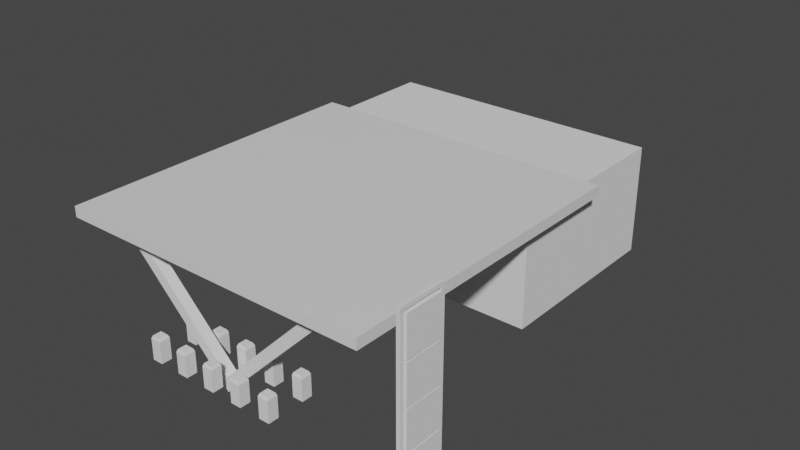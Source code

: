 # Source: refueling_station.blend  (saved by Blender 3.6.13; exported with 4.5.12 LTS)
import bpy
from mathutils import Matrix  # noqa: F401  (used for matrix-valued properties, if any)

bpy.ops.wm.read_factory_settings(use_empty=True)
scene = bpy.context.scene
scene.name = 'Scene'

# ---- collections
col_collection = bpy.data.collections.new('Collection'); scene.collection.children.link(col_collection)

# ---- materials (node trees are filled in below, after node groups)
mat_material = bpy.data.materials.new('Material')
mat_material.use_transparent_shadow = False
mat_material_001 = bpy.data.materials.new('Material.001')
mat_material_001.use_transparent_shadow = False

# ---- material node trees
mat_material.use_nodes = True; mat_material.node_tree.nodes.clear()
_N = mat_material.node_tree.nodes; _L = mat_material.node_tree.links
n0 = _N.new('ShaderNodeBsdfPrincipled'); n0.name = 'Principled BSDF'; n0.location = (10, 300)
n0.distribution = 'GGX'
n0.subsurface_method = 'RANDOM_WALK_SKIN'
n0.inputs[3].default_value = 1.45
n0.inputs[27].default_value = (0.0, 0.0, 0.0, 1.0)
n0.inputs[28].default_value = 1.0
n1 = _N.new('ShaderNodeOutputMaterial'); n1.name = 'Material Output'; n1.location = (300, 300)
_L.new(n0.outputs[0], n1.inputs[0])
n1.is_active_output = True
mat_material_001.use_nodes = True; mat_material_001.node_tree.nodes.clear()
_N = mat_material_001.node_tree.nodes; _L = mat_material_001.node_tree.links
n0 = _N.new('ShaderNodeBsdfPrincipled'); n0.name = 'Principled BSDF'; n0.location = (10, 300)
n0.distribution = 'GGX'
n0.subsurface_method = 'RANDOM_WALK_SKIN'
n0.inputs[3].default_value = 1.45
n0.inputs[27].default_value = (0.0, 0.0, 0.0, 1.0)
n0.inputs[28].default_value = 1.0
n1 = _N.new('ShaderNodeOutputMaterial'); n1.name = 'Material Output'; n1.location = (300, 300)
_L.new(n0.outputs[0], n1.inputs[0])
n1.is_active_output = True

# ---- world
world_world = bpy.data.worlds.new('World'); scene.world = world_world
world_world.use_nodes = True; world_world.node_tree.nodes.clear()
_N = world_world.node_tree.nodes; _L = world_world.node_tree.links
n0 = _N.new('ShaderNodeOutputWorld'); n0.name = 'World Output'; n0.location = (300, 300)
n1 = _N.new('ShaderNodeBackground'); n1.name = 'Background'; n1.location = (10, 300)
n1.inputs[0].default_value = (0.05088, 0.05088, 0.05088, 1.0)
_L.new(n1.outputs[0], n0.inputs[0])
n0.is_active_output = True
world_world.color = (0.05088, 0.05088, 0.05088)
world_world.use_sun_shadow = False
world_world.sun_shadow_jitter_overblur = 0.0

# ---- meshes
me_cube_003 = bpy.data.meshes.new('Cube.003')
me_cube_003.from_pydata([(-30.0, -4.177, 19.56), (-30.0, -4.177, 21.56), (-30.0, 55.82, 19.56), (-30.0, 55.82, 21.56), (30.0, -4.177, 19.56), (30.0, -4.177, 21.56), (30.0, 55.82, 19.56), (30.0, 55.82, 21.56), (-30.0, -4.177, 19.99), (-30.0, 55.82, 19.99), (30.0, 55.82, 19.99), (30.0, -4.177, 19.99)], [], [(8, 1, 3, 9), (9, 3, 7, 10), (10, 7, 5, 11), (11, 5, 1, 8), (2, 6, 4, 0), (7, 3, 1, 5), (4, 11, 8, 0), (6, 10, 11, 4), (2, 9, 10, 6), (0, 8, 9, 2)])
me_cube_003.polygons.foreach_set('material_index', [0, 0, 0, 0, 0, 0, 1, 1, 1, 1])
_uv = me_cube_003.uv_layers.new(name='UVMap')
_uv.uv.foreach_set('vector', [0.7862, 0.5, 0.7576, 0.5, 0.7576, -0.5944, 0.7862, -0.5944, 0.8227, 0.5, 0.7941, 0.5, 0.7941, -0.5944, 0.8227, -0.5944, 0.8956, 0.5, 0.867, 0.5, 0.867, -0.5944, 0.8956, -0.5944, 0.8592, 0.5, 0.8305, 0.5, 0.8305, -0.5944, 0.8592, -0.5944, 0.7576, 0.5, -0.3368, 0.5, -0.3368, -0.5944, 0.7576, -0.5944, 0.7576, 1.594, -0.3368, 1.594, -0.3368, 0.5, 0.7576, 0.5, 0.867, 0.5, 0.8592, 0.5, 0.8592, -0.5944, 0.867, -0.5944, 0.9035, 0.5, 0.8956, 0.5, 0.8956, -0.5944, 0.9035, -0.5944, 0.8305, 0.5, 0.8227, 0.5, 0.8227, -0.5944, 0.8305, -0.5944, 0.7941, 0.5, 0.7862, 0.5, 0.7862, -0.5944, 0.7941, -0.5944])
me_cube_003.materials.append(mat_material)
me_cube_003.materials.append(mat_material_001)
me_cube_003.update()
me_cube_004 = bpy.data.meshes.new('Cube.004')
me_cube_004.from_pydata([(26.85, 76.21, 20.78), (26.85, 76.21, -2.384e-07), (26.85, 39.97, 20.78), (26.85, 39.97, -2.384e-07), (-26.85, 76.21, 20.78), (-26.85, 76.21, -2.384e-07), (-26.85, 39.97, 20.78), (-26.85, 39.97, -2.384e-07)], [], [(0, 2, 3, 1), (2, 6, 7, 3), (6, 4, 5, 7), (4, 0, 1, 5), (2, 0, 4, 6), (7, 5, 1, 3)])
_uv = me_cube_004.uv_layers.new(name='UVMap')
_uv.uv.foreach_set('vector', [0.375, 0.0, 0.375, 0.25, 0.625, 0.25, 0.625, 0.0, 0.375, 0.25, 0.375, 0.5, 0.625, 0.5, 0.625, 0.25, 0.375, 0.5, 0.375, 0.75, 0.625, 0.75, 0.625, 0.5, 0.375, 0.75, 0.375, 1.0, 0.625, 1.0, 0.625, 0.75, 0.125, 0.5, 0.125, 0.75, 0.375, 0.75, 0.375, 0.5, 0.625, 0.5, 0.625, 0.75, 0.875, 0.75, 0.875, 0.5])
me_cube_004.update()
me_cube_006 = bpy.data.meshes.new('Cube.006')
me_cube_006.from_pydata([(39.49, 0.368, -1.0), (39.49, 0.368, 30.91), (39.49, 1.0, -1.0), (40.13, 0.368, -1.0), (40.13, 0.368, 30.91), (40.13, 1.0, -1.0), (39.49, -7.579, -1.0), (39.49, -6.947, -1.0), (39.49, -6.947, 30.91), (40.13, -7.579, -1.0), (40.13, -6.947, -1.0), (40.13, -6.947, 30.91), (39.49, 1.0, 31.54), (40.13, 1.0, 31.54), (39.49, -7.579, 31.54), (40.13, -7.579, 31.54)], [], [(13, 15, 9, 10, 11, 4, 3, 5), (9, 15, 14, 6), (3, 4, 1, 0), (2, 5, 3, 0), (15, 13, 12, 14), (7, 8, 11, 10), (6, 14, 12, 2, 0, 1, 8, 7), (7, 10, 9, 6), (11, 8, 1, 4), (2, 12, 13, 5)])
_uv = me_cube_006.uv_layers.new(name='UVMap')
_uv.uv.foreach_set('vector', [0.0, 0.0, 0.2636, 0.0, 0.2636, 1.0, 0.2442, 1.0, 0.2442, 0.01942, 0.01942, 0.01942, 0.01942, 1.0, 0.0, 1.0, 0.5273, 1.0, 0.5273, 0.0, 0.5467, 0.0, 0.5467, 1.0, 0.5661, 0.9806, 0.5661, 0.0, 0.5856, 0.0, 0.5856, 0.9806, 0.6244, 0.4885, 0.6244, 0.5079, 0.605, 0.5079, 0.605, 0.4885, 0.6244, 0.0, 0.6244, 0.2636, 0.605, 0.2636, 0.605, 0.0, 0.5856, 0.9806, 0.5856, 0.0, 0.605, 0.0, 0.605, 0.9806, 0.2636, 1.0, 0.2636, 0.0, 0.5273, 0.0, 0.5273, 1.0, 0.5079, 1.0, 0.5079, 0.01942, 0.2831, 0.01942, 0.2831, 1.0, 0.6244, 0.5079, 0.6244, 0.5273, 0.605, 0.5273, 0.605, 0.5079, 0.605, 0.2636, 0.6244, 0.2636, 0.6244, 0.4885, 0.605, 0.4885, 0.5467, 1.0, 0.5467, 0.0, 0.5661, 0.0, 0.5661, 1.0])
me_cube_006.update()
me_cube_008 = bpy.data.meshes.new('Cube.008')
me_cube_008.from_pydata([(39.21, -6.663, 23.76), (39.21, -6.663, 30.51), (39.21, 0.08436, 23.76), (39.21, 0.08436, 30.51), (40.4, -6.663, 23.76), (40.4, -6.663, 30.51), (40.4, 0.08436, 23.76), (40.4, 0.08436, 30.51)], [], [(0, 1, 3, 2), (2, 3, 7, 6), (6, 7, 5, 4), (4, 5, 1, 0), (2, 6, 4, 0), (7, 3, 1, 5)])
_uv = me_cube_008.uv_layers.new(name='UVMap')
_uv.uv.foreach_set('vector', [5.96e-08, 1.0, -2.98e-08, 0.0, 1.0, 0.0, 1.0, 1.0, 0.0, 0.6667, 0.0, 0.3333, 0.3333, 0.3333, 0.3333, 0.6667, 1.0, 0.0, 1.0, 1.0, 0.0, 1.0, -5.96e-08, 0.0, 0.6667, 0.6667, 0.3333, 0.6667, 0.3333, 0.3333, 0.6667, 0.3333, 0.3333, 1.0, 0.0, 1.0, 0.0, 0.6667, 0.3333, 0.6667, 0.6667, 1.0, 0.3333, 1.0, 0.3333, 0.6667, 0.6667, 0.6667])
me_cube_008.update()
me_cube_009 = bpy.data.meshes.new('Cube.009')
me_cube_009.from_pydata([(39.21, -6.663, 16.76), (39.21, -6.663, 23.51), (39.21, 0.08436, 16.76), (39.21, 0.08436, 23.51), (40.4, -6.663, 16.76), (40.4, -6.663, 23.51), (40.4, 0.08436, 16.76), (40.4, 0.08436, 23.51)], [], [(0, 1, 3, 2), (2, 3, 7, 6), (6, 7, 5, 4), (4, 5, 1, 0), (2, 6, 4, 0), (7, 3, 1, 5)])
_uv = me_cube_009.uv_layers.new(name='UVMap')
_uv.uv.foreach_set('vector', [5.96e-08, 1.0, -2.98e-08, 0.0, 1.0, 0.0, 1.0, 1.0, 0.375, 0.25, 0.625, 0.25, 0.625, 0.5, 0.375, 0.5, 1.0, 0.0, 1.0, 1.0, 0.0, 1.0, -5.96e-08, 0.0, 0.375, 0.75, 0.625, 0.75, 0.625, 1.0, 0.375, 1.0, 0.125, 0.5, 0.375, 0.5, 0.375, 0.75, 0.125, 0.75, 0.625, 0.5, 0.875, 0.5, 0.875, 0.75, 0.625, 0.75])
me_cube_009.update()
me_cube_010 = bpy.data.meshes.new('Cube.010')
me_cube_010.from_pydata([(39.21, -6.663, 9.757), (39.21, -6.663, 16.51), (39.21, 0.08436, 9.757), (39.21, 0.08436, 16.51), (40.4, -6.663, 9.757), (40.4, -6.663, 16.51), (40.4, 0.08436, 9.757), (40.4, 0.08436, 16.51)], [], [(0, 1, 3, 2), (2, 3, 7, 6), (6, 7, 5, 4), (4, 5, 1, 0), (2, 6, 4, 0), (7, 3, 1, 5)])
_uv = me_cube_010.uv_layers.new(name='UVMap')
_uv.uv.foreach_set('vector', [5.96e-08, 1.0, -2.98e-08, 0.0, 1.0, 0.0, 1.0, 1.0, 0.375, 0.25, 0.625, 0.25, 0.625, 0.5, 0.375, 0.5, 1.0, 0.0, 1.0, 1.0, 0.0, 1.0, -5.96e-08, 0.0, 0.375, 0.75, 0.625, 0.75, 0.625, 1.0, 0.375, 1.0, 0.125, 0.5, 0.375, 0.5, 0.375, 0.75, 0.125, 0.75, 0.625, 0.5, 0.875, 0.5, 0.875, 0.75, 0.625, 0.75])
me_cube_010.update()
me_cube_011 = bpy.data.meshes.new('Cube.011')
me_cube_011.from_pydata([(39.21, -6.663, 2.757), (39.21, -6.663, 9.505), (39.21, 0.08436, 2.757), (39.21, 0.08436, 9.505), (40.4, -6.663, 2.757), (40.4, -6.663, 9.505), (40.4, 0.08436, 2.757), (40.4, 0.08436, 9.505)], [], [(0, 1, 3, 2), (2, 3, 7, 6), (6, 7, 5, 4), (4, 5, 1, 0), (2, 6, 4, 0), (7, 3, 1, 5)])
_uv = me_cube_011.uv_layers.new(name='UVMap')
_uv.uv.foreach_set('vector', [5.96e-08, 1.0, -2.98e-08, 0.0, 1.0, 0.0, 1.0, 1.0, 0.375, 0.25, 0.625, 0.25, 0.625, 0.5, 0.375, 0.5, 1.0, 0.0, 1.0, 1.0, 0.0, 1.0, -5.96e-08, 0.0, 0.375, 0.75, 0.625, 0.75, 0.625, 1.0, 0.375, 1.0, 0.125, 0.5, 0.375, 0.5, 0.375, 0.75, 0.125, 0.75, 0.625, 0.5, 0.875, 0.5, 0.875, 0.75, 0.625, 0.75])
me_cube_011.update()
me_cube_012 = bpy.data.meshes.new('Cube.012')
me_cube_012.from_pydata([(0.0, -1.0, 0.3874), (0.0, 1.0, 0.3874), (0.0, -1.0, -2.441), (0.0, 1.0, -2.441), (20.76, -1.0, 21.15), (20.76, 1.0, 21.15), (22.18, 1.0, 19.74), (22.18, -1.0, 19.74), (-22.33, 1.0, 19.89), (-22.33, -1.0, 19.89), (-20.92, -1.0, 21.3), (-20.92, 1.0, 21.3)], [], [(2, 7, 4, 0, 10, 9), (2, 9, 8, 3), (0, 1, 11, 10), (1, 5, 6, 3, 8, 11), (6, 5, 4, 7), (0, 4, 5, 1), (9, 10, 11, 8), (3, 6, 7, 2)])
_uv = me_cube_012.uv_layers.new(name='UVMap')
_uv.uv.foreach_set('vector', [0.4965, 0.5, -8.342e-09, 0.5, -9.726e-09, 0.4683, 0.4649, 0.4683, 0.4649, 9.878e-09, 0.4965, 8.494e-09, 2.295e-08, 1.0, 1.095e-09, 0.5, 0.03166, 0.5, 0.03166, 1.0, 0.06333, 0.5, 0.09499, 0.5, 0.09499, 0.9683, 0.06333, 0.9683, 0.5282, 0.4683, 0.993, 0.4683, 0.993, 0.5, 0.4965, 0.5, 0.4965, -8.494e-09, 0.5282, -7.109e-09, 0.1583, 0.5317, 0.1267, 0.5317, 0.1267, 0.5, 0.1583, 0.5, 0.09499, 0.9649, 0.09499, 0.5, 0.1267, 0.5, 0.1267, 0.9649, 0.1583, 0.5317, 0.1583, 0.5, 0.19, 0.5, 0.19, 0.5317, 0.03166, 0.9965, 0.03166, 0.5, 0.06333, 0.5, 0.06333, 0.9965])
me_cube_012.update()
me_cube_013 = bpy.data.meshes.new('Cube.013')
me_cube_013.from_pydata([(-1.0, 2.185, 0.0), (-1.0, 2.185, 4.0), (-1.0, 4.185, 0.0), (-1.0, 4.185, 4.0), (1.0, 2.185, 0.0), (1.0, 2.185, 4.0), (1.0, 4.185, 0.0), (1.0, 4.185, 4.0), (-0.8, 2.385, 4.5), (-0.8, 3.985, 4.5), (0.8, 2.385, 4.5), (0.8, 3.985, 4.5), (5.0, 2.185, 0.0), (5.0, 2.185, 4.0), (5.0, 4.185, 0.0), (5.0, 4.185, 4.0), (7.0, 2.185, 0.0), (7.0, 2.185, 4.0), (7.0, 4.185, 0.0), (7.0, 4.185, 4.0), (5.2, 2.385, 4.5), (5.2, 3.985, 4.5), (6.8, 2.385, 4.5), (6.8, 3.985, 4.5), (-7.0, 2.185, 0.0), (-7.0, 2.185, 4.0), (-7.0, 4.185, 0.0), (-7.0, 4.185, 4.0), (-5.0, 2.185, 0.0), (-5.0, 2.185, 4.0), (-5.0, 4.185, 0.0), (-5.0, 4.185, 4.0), (-6.8, 2.385, 4.5), (-6.8, 3.985, 4.5), (-5.2, 2.385, 4.5), (-5.2, 3.985, 4.5), (-13.0, 2.185, 0.0), (-13.0, 2.185, 4.0), (-13.0, 4.185, 0.0), (-13.0, 4.185, 4.0), (-11.0, 2.185, 0.0), (-11.0, 2.185, 4.0), (-11.0, 4.185, 0.0), (-11.0, 4.185, 4.0), (-12.8, 2.385, 4.5), (-12.8, 3.985, 4.5), (-11.2, 2.385, 4.5), (-11.2, 3.985, 4.5), (11.0, 2.185, 0.0), (11.0, 2.185, 4.0), (11.0, 4.185, 0.0), (11.0, 4.185, 4.0), (13.0, 2.185, 0.0), (13.0, 2.185, 4.0), (13.0, 4.185, 0.0), (13.0, 4.185, 4.0), (11.2, 2.385, 4.5), (11.2, 3.985, 4.5), (12.8, 2.385, 4.5), (12.8, 3.985, 4.5), (-1.0, -4.815, 0.0), (-1.0, -4.815, 4.0), (-1.0, -2.815, 0.0), (-1.0, -2.815, 4.0), (1.0, -4.815, 0.0), (1.0, -4.815, 4.0), (1.0, -2.815, 0.0), (1.0, -2.815, 4.0), (-0.8, -4.615, 4.5), (-0.8, -3.015, 4.5), (0.8, -4.615, 4.5), (0.8, -3.015, 4.5), (5.0, -4.815, 0.0), (5.0, -4.815, 4.0), (5.0, -2.815, 0.0), (5.0, -2.815, 4.0), (7.0, -4.815, 0.0), (7.0, -4.815, 4.0), (7.0, -2.815, 0.0), (7.0, -2.815, 4.0), (5.2, -4.615, 4.5), (5.2, -3.015, 4.5), (6.8, -4.615, 4.5), (6.8, -3.015, 4.5), (-7.0, -4.815, 0.0), (-7.0, -4.815, 4.0), (-7.0, -2.815, 0.0), (-7.0, -2.815, 4.0), (-5.0, -4.815, 0.0), (-5.0, -4.815, 4.0), (-5.0, -2.815, 0.0), (-5.0, -2.815, 4.0), (-6.8, -4.615, 4.5), (-6.8, -3.015, 4.5), (-5.2, -4.615, 4.5), (-5.2, -3.015, 4.5), (-13.0, -4.815, 0.0), (-13.0, -4.815, 4.0), (-13.0, -2.815, 0.0), (-13.0, -2.815, 4.0), (-11.0, -4.815, 0.0), (-11.0, -4.815, 4.0), (-11.0, -2.815, 0.0), (-11.0, -2.815, 4.0), (-12.8, -4.615, 4.5), (-12.8, -3.015, 4.5), (-11.2, -4.615, 4.5), (-11.2, -3.015, 4.5), (11.0, -4.815, 0.0), (11.0, -4.815, 4.0), (11.0, -2.815, 0.0), (11.0, -2.815, 4.0), (13.0, -4.815, 0.0), (13.0, -4.815, 4.0), (13.0, -2.815, 0.0), (13.0, -2.815, 4.0), (11.2, -4.615, 4.5), (11.2, -3.015, 4.5), (12.8, -4.615, 4.5), (12.8, -3.015, 4.5)], [], [(0, 1, 3, 2), (2, 3, 7, 6), (6, 7, 5, 4), (4, 5, 1, 0), (2, 6, 4, 0), (5, 7, 11, 10), (11, 9, 8, 10), (3, 1, 8, 9), (1, 5, 10, 8), (7, 3, 9, 11), (12, 13, 15, 14), (14, 15, 19, 18), (18, 19, 17, 16), (16, 17, 13, 12), (14, 18, 16, 12), (17, 19, 23, 22), (23, 21, 20, 22), (15, 13, 20, 21), (13, 17, 22, 20), (19, 15, 21, 23), (24, 25, 27, 26), (26, 27, 31, 30), (30, 31, 29, 28), (28, 29, 25, 24), (26, 30, 28, 24), (29, 31, 35, 34), (35, 33, 32, 34), (27, 25, 32, 33), (25, 29, 34, 32), (31, 27, 33, 35), (36, 37, 39, 38), (38, 39, 43, 42), (42, 43, 41, 40), (40, 41, 37, 36), (38, 42, 40, 36), (41, 43, 47, 46), (47, 45, 44, 46), (39, 37, 44, 45), (37, 41, 46, 44), (43, 39, 45, 47), (48, 49, 51, 50), (50, 51, 55, 54), (54, 55, 53, 52), (52, 53, 49, 48), (50, 54, 52, 48), (53, 55, 59, 58), (59, 57, 56, 58), (51, 49, 56, 57), (49, 53, 58, 56), (55, 51, 57, 59), (60, 61, 63, 62), (62, 63, 67, 66), (66, 67, 65, 64), (64, 65, 61, 60), (62, 66, 64, 60), (65, 67, 71, 70), (71, 69, 68, 70), (63, 61, 68, 69), (61, 65, 70, 68), (67, 63, 69, 71), (72, 73, 75, 74), (74, 75, 79, 78), (78, 79, 77, 76), (76, 77, 73, 72), (74, 78, 76, 72), (77, 79, 83, 82), (83, 81, 80, 82), (75, 73, 80, 81), (73, 77, 82, 80), (79, 75, 81, 83), (84, 85, 87, 86), (86, 87, 91, 90), (90, 91, 89, 88), (88, 89, 85, 84), (86, 90, 88, 84), (89, 91, 95, 94), (95, 93, 92, 94), (87, 85, 92, 93), (85, 89, 94, 92), (91, 87, 93, 95), (96, 97, 99, 98), (98, 99, 103, 102), (102, 103, 101, 100), (100, 101, 97, 96), (98, 102, 100, 96), (101, 103, 107, 106), (107, 105, 104, 106), (99, 97, 104, 105), (97, 101, 106, 104), (103, 99, 105, 107), (108, 109, 111, 110), (110, 111, 115, 114), (114, 115, 113, 112), (112, 113, 109, 108), (110, 114, 112, 108), (113, 115, 119, 118), (119, 117, 116, 118), (111, 109, 116, 117), (109, 113, 118, 116), (115, 111, 117, 119)])
_uv = me_cube_013.uv_layers.new(name='UVMap')
_uv.uv.foreach_set('vector', [0.3734, 0.624, 0.3734, 0.4407, 0.4667, 0.4407, 0.4667, 0.624, 0.4667, 0.624, 0.4667, 0.4407, 0.5601, 0.4407, 0.5601, 0.624, 0.5601, 0.208, 0.5601, 0.02468, 0.6534, 0.02468, 0.6534, 0.208, 0.5601, 0.416, 0.5601, 0.2327, 0.6534, 0.2327, 0.6534, 0.416, 0.09334, 0.9253, 0.0, 0.9253, 0.0, 0.832, 0.09334, 0.832, 0.6534, 0.02468, 0.5601, 0.02468, 0.5694, 0.0, 0.6441, 0.0, 0.7467, 1.0, 0.6721, 1.0, 0.6721, 0.9253, 0.7467, 0.9253, 0.4667, 0.4407, 0.3734, 0.4407, 0.3827, 0.416, 0.4574, 0.416, 0.6534, 0.2327, 0.5601, 0.2327, 0.5694, 0.208, 0.6441, 0.208, 0.5601, 0.4407, 0.4667, 0.4407, 0.476, 0.416, 0.5507, 0.416, 0.8401, 0.208, 0.8401, 0.02468, 0.9334, 0.02468, 0.9334, 0.208, 0.0, 0.208, 0.0, 0.02468, 0.09334, 0.02468, 0.09334, 0.208, 0.5601, 0.624, 0.5601, 0.4407, 0.6534, 0.4407, 0.6534, 0.624, 0.09334, 0.208, 0.09334, 0.02468, 0.1867, 0.02468, 0.1867, 0.208, 0.1867, 0.9253, 0.09334, 0.9253, 0.09334, 0.832, 0.1867, 0.832, 0.6534, 0.4407, 0.5601, 0.4407, 0.5694, 0.416, 0.6441, 0.416, 0.3734, 0.9253, 0.3734, 1.0, 0.2987, 1.0, 0.2987, 0.9253, 0.9334, 0.02468, 0.8401, 0.02468, 0.8494, 0.0, 0.9241, 0.0, 0.1867, 0.02468, 0.09334, 0.02468, 0.1027, 0.0, 0.1774, 0.0, 0.09334, 0.02468, 0.0, 0.02468, 0.009334, 0.0, 0.08401, 0.0, 0.6534, 0.208, 0.6534, 0.02468, 0.7467, 0.02468, 0.7467, 0.208, 0.1867, 0.208, 0.1867, 0.02468, 0.28, 0.02468, 0.28, 0.208, 0.8401, 0.416, 0.8401, 0.2327, 0.9334, 0.2327, 0.9334, 0.416, 0.28, 0.208, 0.28, 0.02468, 0.3734, 0.02468, 0.3734, 0.208, 0.28, 0.9253, 0.1867, 0.9253, 0.1867, 0.832, 0.28, 0.832, 0.9334, 0.2327, 0.8401, 0.2327, 0.8494, 0.208, 0.9241, 0.208, 0.448, 0.9253, 0.448, 1.0, 0.3734, 1.0, 0.3734, 0.9253, 0.7467, 0.02468, 0.6534, 0.02468, 0.6627, 1.113e-08, 0.7374, 1.113e-08, 0.3734, 0.02468, 0.28, 0.02468, 0.2894, 0.0, 0.364, 0.0, 0.28, 0.02468, 0.1867, 0.02468, 0.196, 0.0, 0.2707, 0.0, 0.6534, 0.416, 0.6534, 0.2327, 0.7467, 0.2327, 0.7467, 0.416, 0.0, 0.416, 0.0, 0.2327, 0.09334, 0.2327, 0.09334, 0.416, 0.6534, 0.624, 0.6534, 0.4407, 0.7467, 0.4407, 0.7467, 0.624, 0.09334, 0.416, 0.09334, 0.2327, 0.1867, 0.2327, 0.1867, 0.416, 0.3734, 0.9253, 0.28, 0.9253, 0.28, 0.832, 0.3734, 0.832, 0.7467, 0.4407, 0.6534, 0.4407, 0.6627, 0.416, 0.7374, 0.416, 0.5227, 0.9253, 0.5227, 1.0, 0.448, 1.0, 0.448, 0.9253, 0.7467, 0.2327, 0.6534, 0.2327, 0.6627, 0.208, 0.7374, 0.208, 0.1867, 0.2327, 0.09334, 0.2327, 0.1027, 0.208, 0.1774, 0.208, 0.09334, 0.2327, 0.0, 0.2327, 0.009334, 0.208, 0.08401, 0.208, 0.0, 0.832, 0.0, 0.6487, 0.09334, 0.6487, 0.09334, 0.832, 0.1867, 0.416, 0.1867, 0.2327, 0.28, 0.2327, 0.28, 0.416, 0.09334, 0.832, 0.09334, 0.6487, 0.1867, 0.6487, 0.1867, 0.832, 0.28, 0.416, 0.28, 0.2327, 0.3734, 0.2327, 0.3734, 0.416, 0.4667, 0.9253, 0.3734, 0.9253, 0.3734, 0.832, 0.4667, 0.832, 0.1867, 0.6487, 0.09334, 0.6487, 0.1027, 0.624, 0.1774, 0.624, 0.5974, 0.9253, 0.5974, 1.0, 0.5227, 1.0, 0.5227, 0.9253, 0.09334, 0.6487, 0.0, 0.6487, 0.009334, 0.624, 0.08401, 0.624, 0.3734, 0.2327, 0.28, 0.2327, 0.2894, 0.208, 0.364, 0.208, 0.28, 0.2327, 0.1867, 0.2327, 0.196, 0.208, 0.2707, 0.208, 0.3734, 0.208, 0.3734, 0.02468, 0.4667, 0.02468, 0.4667, 0.208, 0.8401, 0.624, 0.8401, 0.4407, 0.9334, 0.4407, 0.9334, 0.624, 0.3734, 0.416, 0.3734, 0.2327, 0.4667, 0.2327, 0.4667, 0.416, 0.8401, 0.832, 0.8401, 0.6487, 0.9334, 0.6487, 0.9334, 0.832, 0.5601, 0.832, 0.5601, 0.9253, 0.4667, 0.9253, 0.4667, 0.832, 0.4667, 0.2327, 0.3734, 0.2327, 0.3827, 0.208, 0.4574, 0.208, 0.6721, 1.0, 0.5974, 1.0, 0.5974, 0.9253, 0.6721, 0.9253, 0.4667, 0.02468, 0.3734, 0.02468, 0.3827, 0.0, 0.4574, 0.0, 0.9334, 0.6487, 0.8401, 0.6487, 0.8494, 0.624, 0.9241, 0.624, 0.9334, 0.4407, 0.8401, 0.4407, 0.8494, 0.416, 0.9241, 0.416, 0.1867, 0.832, 0.1867, 0.6487, 0.28, 0.6487, 0.28, 0.832, 0.28, 0.832, 0.28, 0.6487, 0.3734, 0.6487, 0.3734, 0.832, 0.4667, 0.208, 0.4667, 0.02468, 0.5601, 0.02468, 0.5601, 0.208, 0.3734, 0.832, 0.3734, 0.6487, 0.4667, 0.6487, 0.4667, 0.832, 0.6534, 0.9253, 0.5601, 0.9253, 0.5601, 0.832, 0.6534, 0.832, 0.5601, 0.02468, 0.4667, 0.02468, 0.476, 1.113e-08, 0.5507, 1.113e-08, 0.07467, 1.0, 0.0, 1.0, 0.0, 0.9253, 0.07467, 0.9253, 0.28, 0.6487, 0.1867, 0.6487, 0.196, 0.624, 0.2707, 0.624, 0.4667, 0.6487, 0.3734, 0.6487, 0.3827, 0.624, 0.4574, 0.624, 0.3734, 0.6487, 0.28, 0.6487, 0.2894, 0.624, 0.364, 0.624, 0.4667, 0.416, 0.4667, 0.2327, 0.5601, 0.2327, 0.5601, 0.416, 0.4667, 0.832, 0.4667, 0.6487, 0.5601, 0.6487, 0.5601, 0.832, 0.5601, 0.832, 0.5601, 0.6487, 0.6534, 0.6487, 0.6534, 0.832, 0.6534, 0.832, 0.6534, 0.6487, 0.7467, 0.6487, 0.7467, 0.832, 0.7467, 0.9253, 0.6534, 0.9253, 0.6534, 0.832, 0.7467, 0.832, 0.6534, 0.6487, 0.5601, 0.6487, 0.5694, 0.624, 0.6441, 0.624, 0.1493, 1.0, 0.07467, 1.0, 0.07467, 0.9253, 0.1493, 0.9253, 0.5601, 0.2327, 0.4667, 0.2327, 0.476, 0.208, 0.5507, 0.208, 0.7467, 0.6487, 0.6534, 0.6487, 0.6627, 0.624, 0.7374, 0.624, 0.5601, 0.6487, 0.4667, 0.6487, 0.476, 0.624, 0.5507, 0.624, 0.0, 0.624, 0.0, 0.4407, 0.09334, 0.4407, 0.09334, 0.624, 0.7467, 0.208, 0.7467, 0.02468, 0.8401, 0.02468, 0.8401, 0.208, 0.09334, 0.624, 0.09334, 0.4407, 0.1867, 0.4407, 0.1867, 0.624, 0.7467, 0.416, 0.7467, 0.2327, 0.8401, 0.2327, 0.8401, 0.416, 0.8401, 0.9253, 0.7467, 0.9253, 0.7467, 0.832, 0.8401, 0.832, 0.1867, 0.4407, 0.09334, 0.4407, 0.1027, 0.416, 0.1774, 0.416, 0.224, 1.0, 0.1493, 1.0, 0.1493, 0.9253, 0.224, 0.9253, 0.09334, 0.4407, 0.0, 0.4407, 0.009334, 0.416, 0.08401, 0.416, 0.8401, 0.2327, 0.7467, 0.2327, 0.7561, 0.208, 0.8307, 0.208, 0.8401, 0.02468, 0.7467, 0.02468, 0.7561, 0.0, 0.8307, 0.0, 0.1867, 0.624, 0.1867, 0.4407, 0.28, 0.4407, 0.28, 0.624, 0.7467, 0.624, 0.7467, 0.4407, 0.8401, 0.4407, 0.8401, 0.624, 0.28, 0.624, 0.28, 0.4407, 0.3734, 0.4407, 0.3734, 0.624, 0.7467, 0.832, 0.7467, 0.6487, 0.8401, 0.6487, 0.8401, 0.832, 0.9334, 0.9253, 0.8401, 0.9253, 0.8401, 0.832, 0.9334, 0.832, 0.3734, 0.4407, 0.28, 0.4407, 0.2894, 0.416, 0.364, 0.416, 0.2987, 1.0, 0.224, 1.0, 0.224, 0.9253, 0.2987, 0.9253, 0.28, 0.4407, 0.1867, 0.4407, 0.196, 0.416, 0.2707, 0.416, 0.8401, 0.6487, 0.7467, 0.6487, 0.7561, 0.624, 0.8307, 0.624, 0.8401, 0.4407, 0.7467, 0.4407, 0.7561, 0.416, 0.8307, 0.416])
me_cube_013.update()

# ---- objects
ob_cube_003 = bpy.data.objects.new('Cube.003', me_cube_003)
ob_cube_004 = bpy.data.objects.new('Cube.004', me_cube_004)
ob_cube_005 = bpy.data.objects.new('Cube.005', me_cube_006)
ob_cube_006 = bpy.data.objects.new('Cube.006', me_cube_008)
ob_cube_007 = bpy.data.objects.new('Cube.007', me_cube_009)
ob_cube_008 = bpy.data.objects.new('Cube.008', me_cube_010)
ob_cube_009 = bpy.data.objects.new('Cube.009', me_cube_011)
ob_cube_010 = bpy.data.objects.new('Cube.010', me_cube_012)
ob_cube = bpy.data.objects.new('Cube', me_cube_013)

# ---- transforms, parenting, visibility, modifiers, constraints
ob_cube_003.location = (0.0, 0.0, 0.0)
ob_cube_004.location = (0.0, 0.0, 0.0)
ob_cube_005.location = (0.0, 0.0, 0.0)
ob_cube_006.location = (0.0, 0.0, 0.0)
ob_cube_007.location = (0.0, 0.0, 0.0)
ob_cube_008.location = (0.0, 0.0, 0.0)
ob_cube_009.location = (0.0, 0.0, 0.0)
ob_cube_010.location = (0.0, 0.0, 0.0)
ob_cube.location = (0.0, 0.0, 0.0)

# ---- collection membership
col_collection.objects.link(ob_cube_003)
col_collection.objects.link(ob_cube_004)
col_collection.objects.link(ob_cube_005)
col_collection.objects.link(ob_cube_006)
col_collection.objects.link(ob_cube_007)
col_collection.objects.link(ob_cube_008)
col_collection.objects.link(ob_cube_009)
col_collection.objects.link(ob_cube_010)
col_collection.objects.link(ob_cube)

# ---- scene / render settings (as saved in the file)
scene.frame_start = 1; scene.frame_end = 250; scene.frame_set(1)
scene.render.engine = 'BLENDER_EEVEE_NEXT'
scene.cycles.sampling_pattern = 'TABULATED_SOBOL'
scene.view_settings.view_transform = 'Filmic'
bpy.context.view_layer.update()

# ---- added for rendering (the .blend has no active camera and no usable light): camera, sun
cam_auto = bpy.data.cameras.new('AutoCamera')
cam_auto.lens = 50.0
cam_auto.sensor_width = 36.0
cam_auto.clip_end = 1860.72
ob_auto_camera = bpy.data.objects.new('AutoCamera', cam_auto)
scene.collection.objects.link(ob_auto_camera)
ob_auto_camera.location = (111.227, -92.9153, 99.369)
ob_auto_camera.rotation_euler = (1.09748, -7.21219e-08, 0.694738)
scene.camera = ob_auto_camera
light_auto_sun = bpy.data.lights.new('AutoSun', 'SUN')
light_auto_sun.energy = 3.0
light_auto_sun.angle = 0.0523599
ob_auto_sun = bpy.data.objects.new('AutoSun', light_auto_sun)
scene.collection.objects.link(ob_auto_sun)
ob_auto_sun.rotation_euler = (0.872665, 0.174533, 0.523599)
bpy.context.view_layer.update()
